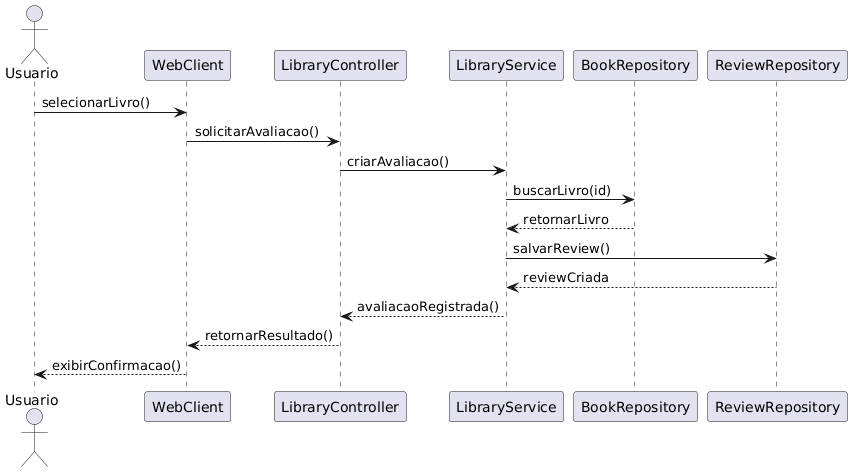

The diagram above was rendered by PlantUML. Its source (embedded in the PNG):
@startuml
actor Usuario
participant "WebClient" as Web
participant "LibraryController" as LC
participant "LibraryService" as LS
participant "BookRepository" as BR
participant "ReviewRepository" as RR

Usuario -> Web : selecionarLivro()
Web -> LC : solicitarAvaliacao()
LC -> LS : criarAvaliacao()

LS -> BR : buscarLivro(id)
BR --> LS : retornarLivro

LS -> RR : salvarReview()
RR --> LS : reviewCriada

LS --> LC : avaliacaoRegistrada()
LC --> Web : retornarResultado()
Web --> Usuario : exibirConfirmacao()
@enduml